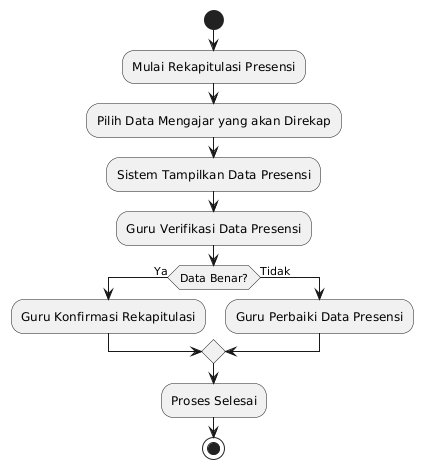

The diagram above was rendered by PlantUML. Its source (embedded in the PNG):
@startuml
start
:Mulai Rekapitulasi Presensi;
:Pilih Data Mengajar yang akan Direkap;
:Sistem Tampilkan Data Presensi;
:Guru Verifikasi Data Presensi;
if (Data Benar?) then (Ya)
  :Guru Konfirmasi Rekapitulasi;
else (Tidak)
  :Guru Perbaiki Data Presensi;
endif
:Proses Selesai;
stop
@enduml